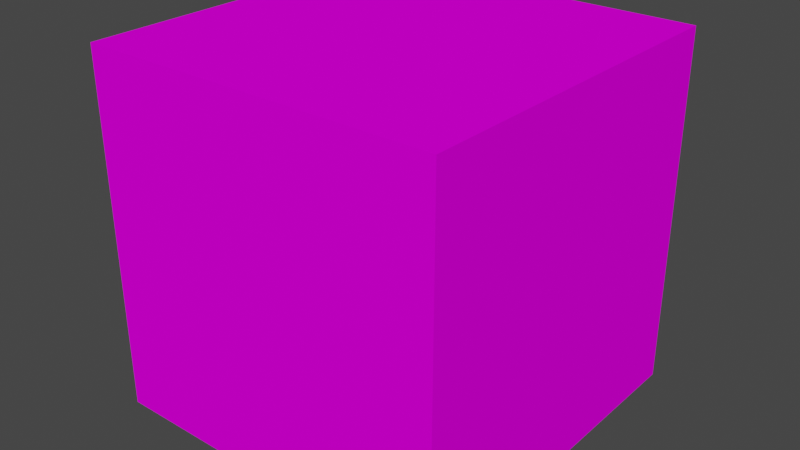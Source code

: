 # Source: Feno_8.blend  (saved by Blender 3.3.6; exported with 4.5.12 LTS)
import bpy
from mathutils import Matrix  # noqa: F401  (used for matrix-valued properties, if any)

bpy.ops.wm.read_factory_settings(use_empty=True)
scene = bpy.context.scene
scene.name = 'Scene'

# ---- collections
col_collection = bpy.data.collections.new('Collection'); scene.collection.children.link(col_collection)

# ---- images (referenced by path relative to the original .blend; pixels are not part of the script)
import os
ASSET_DIR = os.environ.get("B2B_ASSET_DIR", "")  # directory of the original .blend (textures are referenced by path, not embedded)
HERE = os.path.dirname(os.path.abspath(__file__))  # packed textures are extracted next to this script under _unpacked/

def load_image(name, relpath, width, height, colorspace="sRGB"):
    """Load a texture the original file referenced (path relative to the .blend, or extracted next to this script)."""
    p = next((c for c in (os.path.join(HERE, relpath), os.path.join(ASSET_DIR, relpath)) if relpath and os.path.exists(c)), "")
    if p:
        img = bpy.data.images.load(p, check_existing=True)
        img.name = name
    else:  # same state as the original file: an image datablock whose file is absent (Cycles renders it pink)
        img = bpy.data.images.new(name, width, height)
        img.source = "FILE"
        img.filepath = "//" + (relpath or name)
    img.colorspace_settings.name = colorspace
    return img
img_montagem_blocos_feno8__png = load_image('Montagem Blocos(feno8).png', 'Montagem Blocos(feno8).png', 1024, 1024, 'sRGB')

# ---- materials (node trees are filled in below, after node groups)
mat_1 = bpy.data.materials.new('1')
mat_1.use_transparent_shadow = False

# ---- material node trees
mat_1.use_nodes = True; mat_1.node_tree.nodes.clear()
_N = mat_1.node_tree.nodes; _L = mat_1.node_tree.links
n0 = _N.new('ShaderNodeBsdfPrincipled'); n0.name = 'Principled BSDF'; n0.location = (10, 300)
n0.distribution = 'GGX'
n0.subsurface_method = 'RANDOM_WALK_SKIN'
n0.inputs[3].default_value = 1.45
n0.inputs[13].default_value = 0.0
n0.inputs[27].default_value = (0.0, 0.0, 0.0, 1.0)
n0.inputs[28].default_value = 1.0
n1 = _N.new('ShaderNodeOutputMaterial'); n1.name = 'Material Output'; n1.location = (300, 300)
n2 = _N.new('ShaderNodeTexImage'); n2.name = 'Image Texture'; n2.location = (-363, 145)
n2.image = img_montagem_blocos_feno8__png
_L.new(n0.outputs[0], n1.inputs[0])
_L.new(n2.outputs[0], n0.inputs[0])
n1.is_active_output = True

# ---- world
world_world = bpy.data.worlds.new('World'); scene.world = world_world
world_world.use_nodes = True; world_world.node_tree.nodes.clear()
_N = world_world.node_tree.nodes; _L = world_world.node_tree.links
n0 = _N.new('ShaderNodeOutputWorld'); n0.name = 'World Output'; n0.location = (300, 300)
n1 = _N.new('ShaderNodeBackground'); n1.name = 'Background'; n1.location = (10, 300)
n1.inputs[0].default_value = (0.05088, 0.05088, 0.05088, 1.0)
_L.new(n1.outputs[0], n0.inputs[0])
n0.is_active_output = True
world_world.color = (0.05088, 0.05088, 0.05088)
world_world.use_sun_shadow = False
world_world.sun_shadow_jitter_overblur = 0.0

# ---- meshes
me_cube_006 = bpy.data.meshes.new('Cube.006')
me_cube_006.from_pydata([(1.0, 1.0, 1.0), (1.0, 1.0, -1.0), (1.0, -1.0, 1.0), (1.0, -1.0, -1.0), (-1.0, 1.0, 1.0), (-1.0, 1.0, -1.0), (-1.0, -1.0, 1.0), (-1.0, -1.0, -1.0)], [], [(0, 4, 6, 2), (3, 2, 6, 7), (7, 6, 4, 5), (5, 1, 3, 7), (1, 0, 2, 3), (5, 4, 0, 1)])
_uv = me_cube_006.uv_layers.new(name='UVMap')
_uv.uv.foreach_set('vector', [0.6244, 0.5016, 0.8721, 0.5016, 0.8721, 0.7503, 0.6244, 0.7503, 0.3756, 0.7503, 0.6244, 0.7503, 0.6244, 0.999, 0.3756, 0.999, 0.3756, 0.004088, 0.6244, 0.004088, 0.6244, 0.2528, 0.3756, 0.2528, 0.1279, 0.5016, 0.3756, 0.5016, 0.3756, 0.7503, 0.1279, 0.7503, 0.3756, 0.5016, 0.6244, 0.5016, 0.6244, 0.7503, 0.3756, 0.7503, 0.3756, 0.2528, 0.6244, 0.2528, 0.6244, 0.5016, 0.3756, 0.5016])
me_cube_006.materials.append(mat_1)
me_cube_006.use_mirror_vertex_groups = False
me_cube_006.update()

# ---- objects
ob_1 = bpy.data.objects.new('1', me_cube_006)

# ---- transforms, parenting, visibility, modifiers, constraints
ob_1.location = (0.0, 0.0, 0.0)
ob_1.rotation_euler = (3.142, -1.571, 0.0)
ob_1.lock_rotations_4d = False
ob_1.empty_display_type = 'ARROWS'
ob_1.lineart.crease_threshold = 0.0

# ---- collection membership
col_collection.objects.link(ob_1)

# ---- scene / render settings (as saved in the file)
scene.frame_start = 1; scene.frame_end = 250; scene.frame_set(1)
scene.render.engine = 'BLENDER_EEVEE_NEXT'
scene.cycles.sampling_pattern = 'TABULATED_SOBOL'
scene.cycles.use_light_tree = False
scene.view_settings.view_transform = 'Filmic'
bpy.context.view_layer.update()

# ---- added for rendering (the .blend has no active camera and no usable light): camera, sun
cam_auto = bpy.data.cameras.new('AutoCamera')
cam_auto.lens = 50.0
cam_auto.sensor_width = 36.0
cam_auto.clip_end = 1000.0
ob_auto_camera = bpy.data.objects.new('AutoCamera', cam_auto)
scene.collection.objects.link(ob_auto_camera)
ob_auto_camera.location = (3.20507, -3.84609, 2.56406)
ob_auto_camera.rotation_euler = (1.09748, -7.21219e-08, 0.694738)
scene.camera = ob_auto_camera
light_auto_sun = bpy.data.lights.new('AutoSun', 'SUN')
light_auto_sun.energy = 3.0
light_auto_sun.angle = 0.0523599
ob_auto_sun = bpy.data.objects.new('AutoSun', light_auto_sun)
scene.collection.objects.link(ob_auto_sun)
ob_auto_sun.rotation_euler = (0.872665, 0.174533, 0.523599)
bpy.context.view_layer.update()

